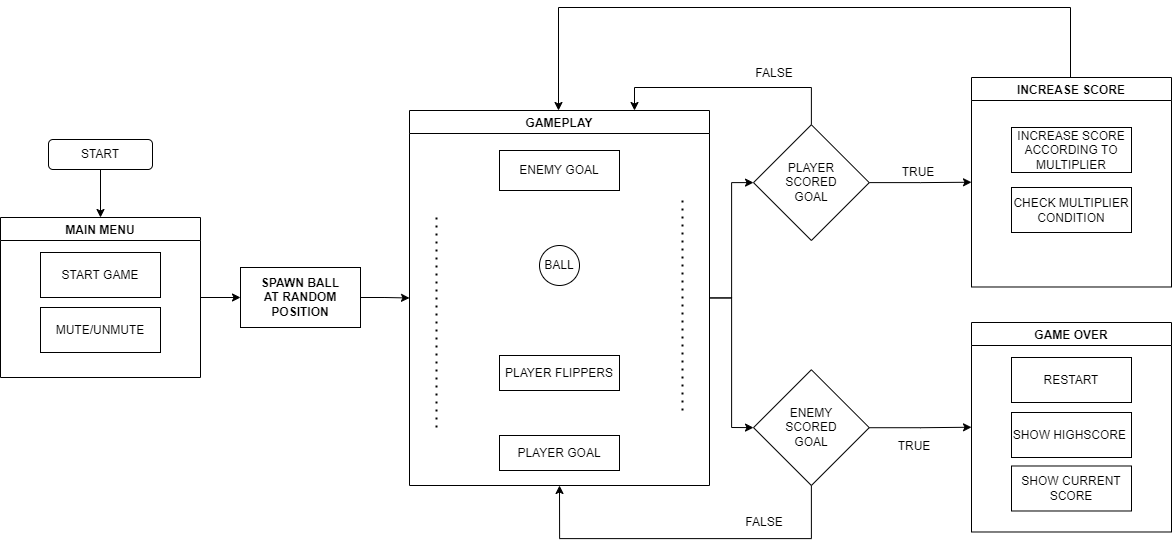

The diagram above was exported from draw.io. Its source (the exported page's mxGraphModel, read from the mxfile embedded in the PNG):
<mxGraphModel dx="1738" dy="1198" grid="1" gridSize="10" guides="1" tooltips="1" connect="1" arrows="1" fold="1" page="1" pageScale="1" pageWidth="1100" pageHeight="850" background="none" math="0" shadow="0">
  <root>
    <mxCell id="0" />
    <mxCell id="1" parent="0" />
    <mxCell id="Vf0rLxklPpR8r7bxWy86-11" style="edgeStyle=orthogonalEdgeStyle;rounded=0;orthogonalLoop=1;jettySize=auto;html=1;" parent="1" source="Vf0rLxklPpR8r7bxWy86-8" target="Vf0rLxklPpR8r7bxWy86-10" edge="1">
      <mxGeometry relative="1" as="geometry" />
    </mxCell>
    <mxCell id="Vf0rLxklPpR8r7bxWy86-8" value="START" style="rounded=1;whiteSpace=wrap;html=1;" parent="1" vertex="1">
      <mxGeometry x="74" y="242" width="104" height="30" as="geometry" />
    </mxCell>
    <mxCell id="Vf0rLxklPpR8r7bxWy86-18" value="" style="edgeStyle=orthogonalEdgeStyle;rounded=0;orthogonalLoop=1;jettySize=auto;html=1;" parent="1" source="Vf0rLxklPpR8r7bxWy86-10" target="Vf0rLxklPpR8r7bxWy86-17" edge="1">
      <mxGeometry relative="1" as="geometry" />
    </mxCell>
    <mxCell id="Vf0rLxklPpR8r7bxWy86-10" value="MAIN MENU" style="swimlane;" parent="1" vertex="1">
      <mxGeometry x="26" y="320" width="200" height="160" as="geometry" />
    </mxCell>
    <mxCell id="Vf0rLxklPpR8r7bxWy86-7" value="MUTE/UNMUTE" style="rounded=0;whiteSpace=wrap;html=1;" parent="Vf0rLxklPpR8r7bxWy86-10" vertex="1">
      <mxGeometry x="40" y="90" width="120" height="45" as="geometry" />
    </mxCell>
    <mxCell id="Vf0rLxklPpR8r7bxWy86-6" value="START GAME" style="rounded=0;whiteSpace=wrap;html=1;" parent="Vf0rLxklPpR8r7bxWy86-10" vertex="1">
      <mxGeometry x="40" y="35" width="120" height="45" as="geometry" />
    </mxCell>
    <mxCell id="RuUcJm3fM8IDqvJf9P3o-29" style="edgeStyle=orthogonalEdgeStyle;rounded=0;orthogonalLoop=1;jettySize=auto;html=1;entryX=0;entryY=0.5;entryDx=0;entryDy=0;" parent="1" source="Vf0rLxklPpR8r7bxWy86-12" target="RuUcJm3fM8IDqvJf9P3o-1" edge="1">
      <mxGeometry relative="1" as="geometry" />
    </mxCell>
    <mxCell id="RuUcJm3fM8IDqvJf9P3o-30" style="edgeStyle=orthogonalEdgeStyle;rounded=0;orthogonalLoop=1;jettySize=auto;html=1;" parent="1" source="Vf0rLxklPpR8r7bxWy86-12" target="RuUcJm3fM8IDqvJf9P3o-24" edge="1">
      <mxGeometry relative="1" as="geometry" />
    </mxCell>
    <mxCell id="Vf0rLxklPpR8r7bxWy86-12" value="GAMEPLAY" style="swimlane;" parent="1" vertex="1">
      <mxGeometry x="435" y="213" width="300" height="375" as="geometry" />
    </mxCell>
    <mxCell id="Vf0rLxklPpR8r7bxWy86-13" value="PLAYER FLIPPERS" style="rounded=0;whiteSpace=wrap;html=1;" parent="Vf0rLxklPpR8r7bxWy86-12" vertex="1">
      <mxGeometry x="90" y="245" width="120" height="35" as="geometry" />
    </mxCell>
    <mxCell id="Vf0rLxklPpR8r7bxWy86-14" value="ENEMY GOAL" style="rounded=0;whiteSpace=wrap;html=1;" parent="Vf0rLxklPpR8r7bxWy86-12" vertex="1">
      <mxGeometry x="90" y="40" width="120" height="40" as="geometry" />
    </mxCell>
    <mxCell id="Vf0rLxklPpR8r7bxWy86-20" value="PLAYER GOAL" style="rounded=0;whiteSpace=wrap;html=1;" parent="Vf0rLxklPpR8r7bxWy86-12" vertex="1">
      <mxGeometry x="90" y="325" width="120" height="35" as="geometry" />
    </mxCell>
    <mxCell id="Vf0rLxklPpR8r7bxWy86-23" value="BALL" style="ellipse;whiteSpace=wrap;html=1;aspect=fixed;" parent="Vf0rLxklPpR8r7bxWy86-12" vertex="1">
      <mxGeometry x="130" y="135" width="40" height="40" as="geometry" />
    </mxCell>
    <mxCell id="Vf0rLxklPpR8r7bxWy86-25" value="" style="endArrow=none;dashed=1;html=1;dashPattern=1 3;strokeWidth=2;rounded=0;" parent="Vf0rLxklPpR8r7bxWy86-12" edge="1">
      <mxGeometry width="50" height="50" relative="1" as="geometry">
        <mxPoint x="273" y="299.9999999999999" as="sourcePoint" />
        <mxPoint x="273" y="90" as="targetPoint" />
      </mxGeometry>
    </mxCell>
    <mxCell id="Vf0rLxklPpR8r7bxWy86-19" style="edgeStyle=orthogonalEdgeStyle;rounded=0;orthogonalLoop=1;jettySize=auto;html=1;entryX=0;entryY=0.5;entryDx=0;entryDy=0;" parent="1" source="Vf0rLxklPpR8r7bxWy86-17" target="Vf0rLxklPpR8r7bxWy86-12" edge="1">
      <mxGeometry relative="1" as="geometry" />
    </mxCell>
    <mxCell id="Vf0rLxklPpR8r7bxWy86-17" value="SPAWN BALL&lt;br&gt;AT RANDOM POSITION" style="whiteSpace=wrap;html=1;fontStyle=1;startSize=23;" parent="1" vertex="1">
      <mxGeometry x="266" y="370" width="120" height="60" as="geometry" />
    </mxCell>
    <mxCell id="Vf0rLxklPpR8r7bxWy86-24" value="" style="endArrow=none;dashed=1;html=1;dashPattern=1 3;strokeWidth=2;rounded=0;" parent="1" edge="1">
      <mxGeometry width="50" height="50" relative="1" as="geometry">
        <mxPoint x="462" y="530" as="sourcePoint" />
        <mxPoint x="462" y="320" as="targetPoint" />
      </mxGeometry>
    </mxCell>
    <mxCell id="RuUcJm3fM8IDqvJf9P3o-15" style="edgeStyle=orthogonalEdgeStyle;rounded=0;orthogonalLoop=1;jettySize=auto;html=1;entryX=0;entryY=0.5;entryDx=0;entryDy=0;" parent="1" source="RuUcJm3fM8IDqvJf9P3o-1" target="RuUcJm3fM8IDqvJf9P3o-11" edge="1">
      <mxGeometry relative="1" as="geometry" />
    </mxCell>
    <mxCell id="RuUcJm3fM8IDqvJf9P3o-20" style="edgeStyle=orthogonalEdgeStyle;rounded=0;orthogonalLoop=1;jettySize=auto;html=1;entryX=0.5;entryY=1;entryDx=0;entryDy=0;exitX=0.5;exitY=1;exitDx=0;exitDy=0;" parent="1" source="RuUcJm3fM8IDqvJf9P3o-1" target="Vf0rLxklPpR8r7bxWy86-12" edge="1">
      <mxGeometry relative="1" as="geometry">
        <mxPoint x="585" y="621" as="targetPoint" />
        <mxPoint x="836.8666666666668" y="620.9916666666668" as="sourcePoint" />
        <Array as="points">
          <mxPoint x="837" y="641" />
          <mxPoint x="585" y="641" />
        </Array>
      </mxGeometry>
    </mxCell>
    <mxCell id="RuUcJm3fM8IDqvJf9P3o-1" value="ENEMY&lt;br&gt;SCORED&lt;br&gt;GOAL" style="rhombus;whiteSpace=wrap;html=1;" parent="1" vertex="1">
      <mxGeometry x="779" y="472.25" width="115.75" height="115.75" as="geometry" />
    </mxCell>
    <mxCell id="RuUcJm3fM8IDqvJf9P3o-11" value="GAME OVER" style="swimlane;" parent="1" vertex="1">
      <mxGeometry x="997" y="425" width="200" height="209.49" as="geometry" />
    </mxCell>
    <mxCell id="RuUcJm3fM8IDqvJf9P3o-12" value="SHOW HIGHSCORE&amp;nbsp;" style="rounded=0;whiteSpace=wrap;html=1;" parent="RuUcJm3fM8IDqvJf9P3o-11" vertex="1">
      <mxGeometry x="40" y="90" width="120" height="45" as="geometry" />
    </mxCell>
    <mxCell id="RuUcJm3fM8IDqvJf9P3o-13" value="RESTART" style="rounded=0;whiteSpace=wrap;html=1;" parent="RuUcJm3fM8IDqvJf9P3o-11" vertex="1">
      <mxGeometry x="40" y="35" width="120" height="45" as="geometry" />
    </mxCell>
    <mxCell id="RuUcJm3fM8IDqvJf9P3o-22" value="SHOW CURRENT SCORE" style="rounded=0;whiteSpace=wrap;html=1;" parent="RuUcJm3fM8IDqvJf9P3o-11" vertex="1">
      <mxGeometry x="40" y="143.49" width="120" height="45" as="geometry" />
    </mxCell>
    <mxCell id="RuUcJm3fM8IDqvJf9P3o-23" style="edgeStyle=orthogonalEdgeStyle;rounded=0;orthogonalLoop=1;jettySize=auto;html=1;entryX=0;entryY=0.5;entryDx=0;entryDy=0;" parent="1" source="RuUcJm3fM8IDqvJf9P3o-24" target="RuUcJm3fM8IDqvJf9P3o-25" edge="1">
      <mxGeometry relative="1" as="geometry" />
    </mxCell>
    <mxCell id="RuUcJm3fM8IDqvJf9P3o-31" style="edgeStyle=orthogonalEdgeStyle;rounded=0;orthogonalLoop=1;jettySize=auto;html=1;entryX=0.75;entryY=0;entryDx=0;entryDy=0;exitX=0.5;exitY=0;exitDx=0;exitDy=0;" parent="1" source="RuUcJm3fM8IDqvJf9P3o-24" target="Vf0rLxklPpR8r7bxWy86-12" edge="1">
      <mxGeometry relative="1" as="geometry">
        <Array as="points">
          <mxPoint x="837" y="190" />
          <mxPoint x="660" y="190" />
        </Array>
      </mxGeometry>
    </mxCell>
    <mxCell id="RuUcJm3fM8IDqvJf9P3o-24" value="PLAYER&lt;br&gt;SCORED&lt;br&gt;GOAL" style="rhombus;whiteSpace=wrap;html=1;" parent="1" vertex="1">
      <mxGeometry x="779" y="227.25" width="115.75" height="115.75" as="geometry" />
    </mxCell>
    <mxCell id="RuUcJm3fM8IDqvJf9P3o-32" style="edgeStyle=orthogonalEdgeStyle;rounded=0;orthogonalLoop=1;jettySize=auto;html=1;entryX=0.5;entryY=0;entryDx=0;entryDy=0;exitX=0.5;exitY=0;exitDx=0;exitDy=0;" parent="1" edge="1">
      <mxGeometry relative="1" as="geometry">
        <Array as="points">
          <mxPoint x="1096" y="110" />
          <mxPoint x="584" y="110" />
        </Array>
        <mxPoint x="1096" y="180.0000000000001" as="sourcePoint" />
        <mxPoint x="584" y="212.9999999999999" as="targetPoint" />
      </mxGeometry>
    </mxCell>
    <mxCell id="RuUcJm3fM8IDqvJf9P3o-25" value="INCREASE SCORE" style="swimlane;" parent="1" vertex="1">
      <mxGeometry x="997" y="180" width="200" height="209.49" as="geometry" />
    </mxCell>
    <mxCell id="RuUcJm3fM8IDqvJf9P3o-26" value="CHECK MULTIPLIER CONDITION" style="rounded=0;whiteSpace=wrap;html=1;" parent="RuUcJm3fM8IDqvJf9P3o-25" vertex="1">
      <mxGeometry x="40" y="110" width="120" height="45" as="geometry" />
    </mxCell>
    <mxCell id="RuUcJm3fM8IDqvJf9P3o-27" value="INCREASE SCORE ACCORDING TO MULTIPLIER" style="rounded=0;whiteSpace=wrap;html=1;" parent="RuUcJm3fM8IDqvJf9P3o-25" vertex="1">
      <mxGeometry x="40" y="50" width="120" height="45" as="geometry" />
    </mxCell>
    <mxCell id="2N2sgwzHZIrt_eK-OoFR-1" value="TRUE" style="text;html=1;strokeColor=none;fillColor=none;align=center;verticalAlign=middle;whiteSpace=wrap;rounded=0;" vertex="1" parent="1">
      <mxGeometry x="914" y="266" width="60" height="18" as="geometry" />
    </mxCell>
    <mxCell id="2N2sgwzHZIrt_eK-OoFR-3" value="FALSE" style="text;html=1;strokeColor=none;fillColor=none;align=center;verticalAlign=middle;whiteSpace=wrap;rounded=0;" vertex="1" parent="1">
      <mxGeometry x="770" y="167" width="60" height="18" as="geometry" />
    </mxCell>
    <mxCell id="2N2sgwzHZIrt_eK-OoFR-4" value="FALSE" style="text;html=1;strokeColor=none;fillColor=none;align=center;verticalAlign=middle;whiteSpace=wrap;rounded=0;" vertex="1" parent="1">
      <mxGeometry x="760" y="616.49" width="60" height="18" as="geometry" />
    </mxCell>
    <mxCell id="2N2sgwzHZIrt_eK-OoFR-5" value="TRUE" style="text;html=1;strokeColor=none;fillColor=none;align=center;verticalAlign=middle;whiteSpace=wrap;rounded=0;" vertex="1" parent="1">
      <mxGeometry x="910" y="540" width="60" height="18" as="geometry" />
    </mxCell>
  </root>
</mxGraphModel>